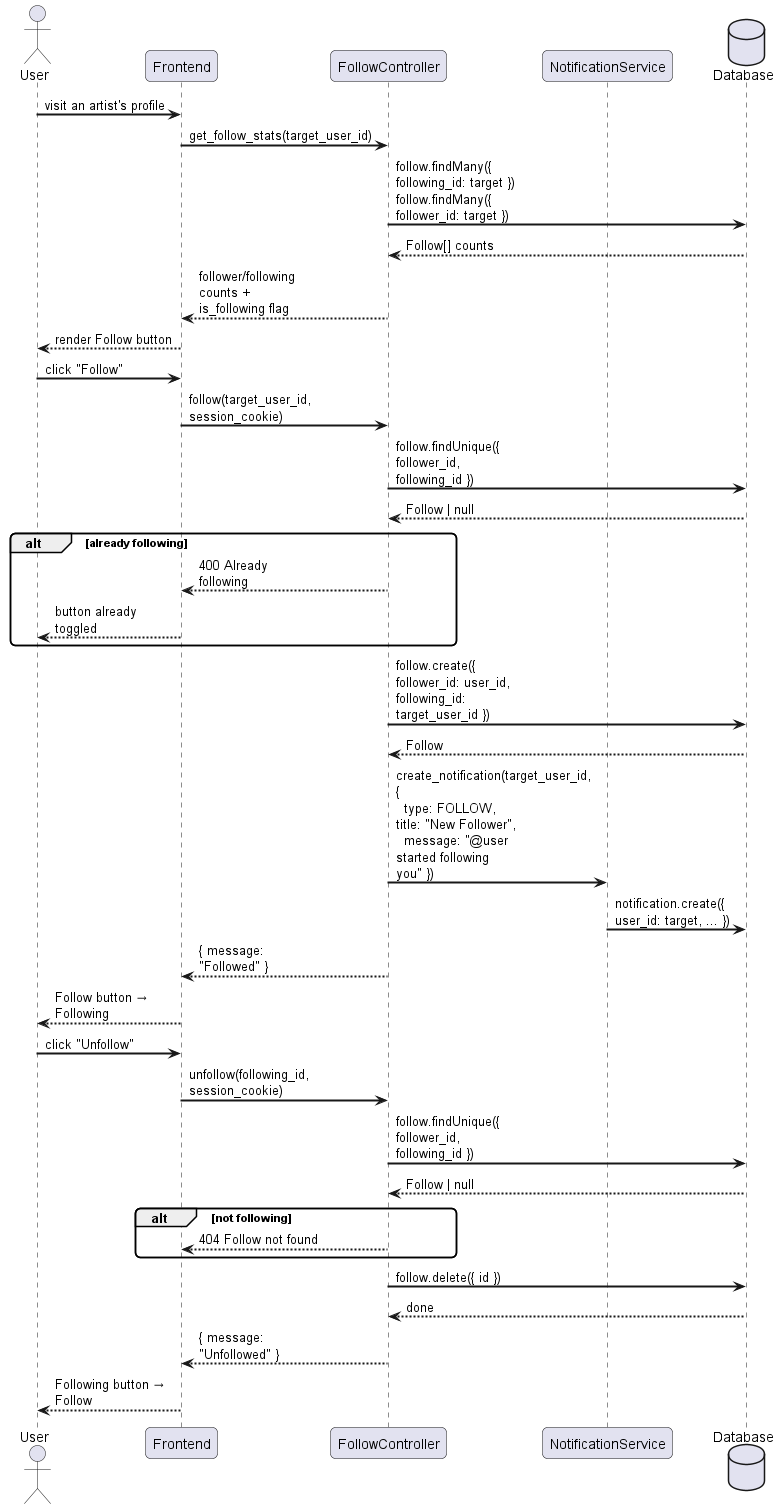

The diagram above was rendered by PlantUML. Its source (embedded in the PNG):
@startuml
skinparam sequenceArrowThickness 2
skinparam roundcorner 10
skinparam maxmessagesize 120

actor "User" as U
participant "Frontend" as FE
participant "FollowController" as FC
participant "NotificationService" as NS
database "Database" as DB

U -> FE : visit an artist's profile
FE -> FC : get_follow_stats(target_user_id)
FC -> DB : follow.findMany({ following_id: target })\nfollow.findMany({ follower_id: target })
DB --> FC : Follow[] counts
FC --> FE : follower/following counts + is_following flag
FE --> U : render Follow button

U -> FE : click "Follow"
FE -> FC : follow(target_user_id, session_cookie)
FC -> DB : follow.findUnique({ follower_id, following_id })
DB --> FC : Follow | null
alt already following
    FC --> FE : 400 Already following
    FE --> U : button already toggled
end
FC -> DB : follow.create({ follower_id: user_id, following_id: target_user_id })
DB --> FC : Follow
FC -> NS : create_notification(target_user_id, {\n  type: FOLLOW, title: "New Follower",\n  message: "@user started following you" })
NS -> DB : notification.create({ user_id: target, ... })
FC --> FE : { message: "Followed" }
FE --> U : Follow button → Following

U -> FE : click "Unfollow"
FE -> FC : unfollow(following_id, session_cookie)
FC -> DB : follow.findUnique({ follower_id, following_id })
DB --> FC : Follow | null
alt not following
    FC --> FE : 404 Follow not found
end
FC -> DB : follow.delete({ id })
DB --> FC : done
FC --> FE : { message: "Unfollowed" }
FE --> U : Following button → Follow
@enduml